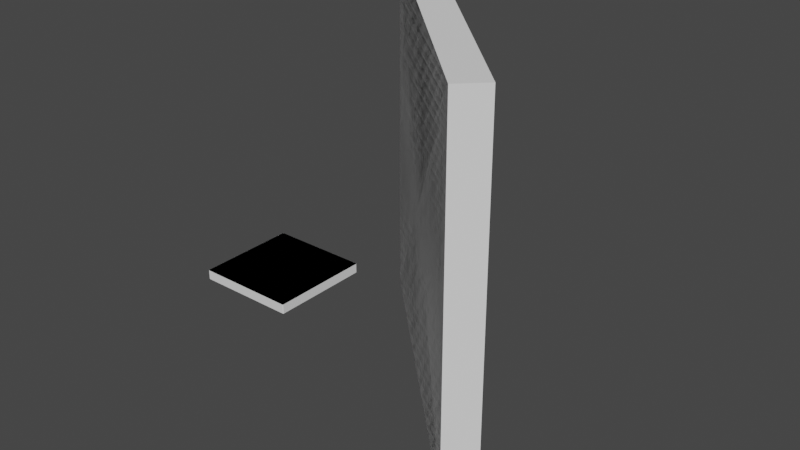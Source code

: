 # Source: alignment.blend  (saved by Blender 2.82.7; exported with 4.5.12 LTS)
import bpy
from mathutils import Matrix  # noqa: F401  (used for matrix-valued properties, if any)

bpy.ops.wm.read_factory_settings(use_empty=True)
scene = bpy.context.scene
scene.name = 'Scene'

# ---- collections
col_collection = bpy.data.collections.new('Collection'); scene.collection.children.link(col_collection)
col_soc_internal = bpy.data.collections.new('SOC_internal'); col_collection.children.link(col_soc_internal)

# ---- world
world_world = bpy.data.worlds.new('World'); scene.world = world_world
world_world.use_nodes = True; world_world.node_tree.nodes.clear()
_N = world_world.node_tree.nodes; _L = world_world.node_tree.links
n0 = _N.new('ShaderNodeOutputWorld'); n0.name = 'World Output'; n0.location = (300, 300)
n1 = _N.new('ShaderNodeBackground'); n1.name = 'Background'; n1.location = (10, 300)
n1.inputs[0].default_value = (0.05088, 0.05088, 0.05088, 1.0)
_L.new(n1.outputs[0], n0.inputs[0])
n0.is_active_output = True
world_world.color = (0.05088, 0.05088, 0.05088)
world_world.use_sun_shadow = False
world_world.sun_shadow_jitter_overblur = 0.0

# ---- meshes
me_plane_002 = bpy.data.meshes.new('Plane.002')
me_plane_002.from_pydata([(-100.0, -100.0, 0.0), (100.0, -100.0, 0.0), (-100.0, 100.0, 0.0), (100.0, 100.0, 0.0)], [], [(0, 1, 3, 2)])
_uv = me_plane_002.uv_layers.new(name='UVMap')
_uv.uv.foreach_set('vector', [0.0, 0.0, 1.0, 0.0, 1.0, 1.0, 0.0, 1.0])
me_plane_002.use_remesh_fix_poles = True
me_plane_002.use_remesh_preserve_attributes = False
me_plane_002.use_mirror_vertex_groups = False
me_plane_002.update()
me_plane_003 = bpy.data.meshes.new('Plane.003')
me_plane_003.from_pydata([(-100.0, -100.0, 0.0), (100.0, -100.0, 0.0), (-100.0, 100.0, 0.0), (100.0, 100.0, 0.0)], [], [(0, 1, 3, 2)])
_uv = me_plane_003.uv_layers.new(name='UVMap')
_uv.uv.foreach_set('vector', [0.0, 0.0, 1.0, 0.0, 1.0, 1.0, 0.0, 1.0])
me_plane_003.use_remesh_fix_poles = True
me_plane_003.use_remesh_preserve_attributes = False
me_plane_003.use_mirror_vertex_groups = False
me_plane_003.update()
me_mesh_002 = bpy.data.meshes.new('Mesh.002')
me_mesh_002.from_pydata([(100.0, -100.0, 0.0), (100.0, 100.0, 0.0), (-100.0, 100.0, 0.0), (-100.0, -100.0, 0.0)], [], [(0, 1, 2, 3)])
me_mesh_002.use_remesh_fix_poles = True
me_mesh_002.use_remesh_preserve_attributes = False
me_mesh_002.use_mirror_vertex_groups = False
me_mesh_002.update()
me_mesh = bpy.data.meshes.new('Mesh')
me_mesh.from_pydata([(98.5, -100.0, 0.0), (98.79, -99.97, 0.0), (99.07, -99.89, 0.0), (99.33, -99.75, 0.0), (99.56, -99.56, 0.0), (99.75, -99.33, 0.0), (99.89, -99.07, 0.0), (99.97, -98.79, 0.0), (100.0, 98.5, 0.0), (99.97, 98.79, 0.0), (99.89, 99.07, 0.0), (99.75, 99.33, 0.0), (99.56, 99.56, 0.0), (99.33, 99.75, 0.0), (99.07, 99.89, 0.0), (98.79, 99.97, 0.0), (-98.5, 100.0, 0.0), (-98.79, 99.97, 0.0), (-99.07, 99.89, 0.0), (-99.33, 99.75, 0.0), (-99.56, 99.56, 0.0), (-99.75, 99.33, 0.0), (-99.89, 99.07, 0.0), (-99.97, 98.79, 0.0), (-100.0, -98.5, 0.0), (-99.97, -98.79, 0.0), (-99.89, -99.07, 0.0), (-99.75, -99.33, 0.0), (-99.56, -99.56, 0.0), (-99.33, -99.75, 0.0), (-99.07, -99.89, 0.0), (-98.79, -99.97, 0.0)], [], [(0, 1, 2, 3, 4, 5, 6, 7, 8, 9, 10, 11, 12, 13, 14, 15, 16, 17, 18, 19, 20, 21, 22, 23, 24, 25, 26, 27, 28, 29, 30, 31)])
me_mesh.use_remesh_fix_poles = True
me_mesh.use_remesh_preserve_attributes = False
me_mesh.use_mirror_vertex_groups = False
me_mesh.update()

# ---- objects
ob_plane = bpy.data.objects.new('Plane', me_plane_002)
ob_plane_001 = bpy.data.objects.new('Plane.001', me_plane_003)
ob_soc_plane_fillets = bpy.data.objects.new('SOC_Plane.fillets', me_mesh_002)
ob_soc_plane_001_fillets = bpy.data.objects.new('SOC_Plane.001.fillets', me_mesh)

# ---- transforms, parenting, visibility, modifiers, constraints
ob_plane.location = (0.0, 0.0, 0.0)
ob_plane.rotation_euler = (1.571, -0.0, -0.7854)
ob_plane.display_type = 'WIRE'
ob_plane.lineart.crease_threshold = 0.0
ob_plane_001.location = (11.88, -105.2, 14.88)
ob_plane_001.scale = (0.2187, 0.2187, 0.2187)
ob_plane_001.display_type = 'WIRE'
ob_plane_001.lineart.crease_threshold = 0.0
ob_soc_plane_fillets.location = (0.0, 0.0, 0.0)
ob_soc_plane_fillets.rotation_euler = (1.571, -3.894e-08, -0.7854)
ob_soc_plane_fillets.hide_select = True
ob_soc_plane_fillets.lineart.crease_threshold = 0.0
_m = ob_soc_plane_fillets.modifiers.new('SOC_Solidify', 'SOLIDIFY')
_m.thickness = 18.0
_m.nonmanifold_merge_threshold = 0.0003
_m = ob_soc_plane_fillets.modifiers.new('SOC_Boolean.Plane.001', 'BOOLEAN')
_m.object = ob_soc_plane_001_fillets
_m.solver = 'FAST'
ob_soc_plane_001_fillets.location = (11.88, -105.2, 14.88)
ob_soc_plane_001_fillets.scale = (0.2187, 0.2187, 0.2187)
ob_soc_plane_001_fillets.lineart.crease_threshold = 0.0
_m = ob_soc_plane_001_fillets.modifiers.new('SOC_Solidify', 'SOLIDIFY')
_m.thickness = 19.0
_m.nonmanifold_merge_threshold = 0.0003

# ---- collection membership
col_collection.objects.link(ob_plane)
col_collection.objects.link(ob_plane_001)
col_soc_internal.objects.link(ob_soc_plane_fillets)
col_soc_internal.objects.link(ob_soc_plane_001_fillets)

# ---- scene / render settings (as saved in the file)
scene.frame_start = 1; scene.frame_end = 250; scene.frame_set(1)
scene.render.engine = 'BLENDER_EEVEE_NEXT'
scene.cycles.use_denoising = False
scene.cycles.samples = 128
scene.cycles.sampling_pattern = 'TABULATED_SOBOL'
scene.cycles.use_adaptive_sampling = False
scene.cycles.use_light_tree = False
scene.view_settings.view_transform = 'Filmic'
scene.unit_settings.scale_length = 0.001
bpy.context.view_layer.update()

# ---- added for rendering (the .blend has no active camera and no usable light): camera, sun
cam_auto = bpy.data.cameras.new('AutoCamera')
cam_auto.lens = 50.0
cam_auto.sensor_width = 36.0
cam_auto.clip_end = 5338.1
ob_auto_camera = bpy.data.objects.new('AutoCamera', cam_auto)
scene.collection.objects.link(ob_auto_camera)
ob_auto_camera.location = (310.53, -386.815, 243.333)
ob_auto_camera.rotation_euler = (1.09748, -7.21219e-08, 0.694738)
scene.camera = ob_auto_camera
light_auto_sun = bpy.data.lights.new('AutoSun', 'SUN')
light_auto_sun.energy = 3.0
light_auto_sun.angle = 0.0523599
ob_auto_sun = bpy.data.objects.new('AutoSun', light_auto_sun)
scene.collection.objects.link(ob_auto_sun)
ob_auto_sun.rotation_euler = (0.872665, 0.174533, 0.523599)
bpy.context.view_layer.update()
